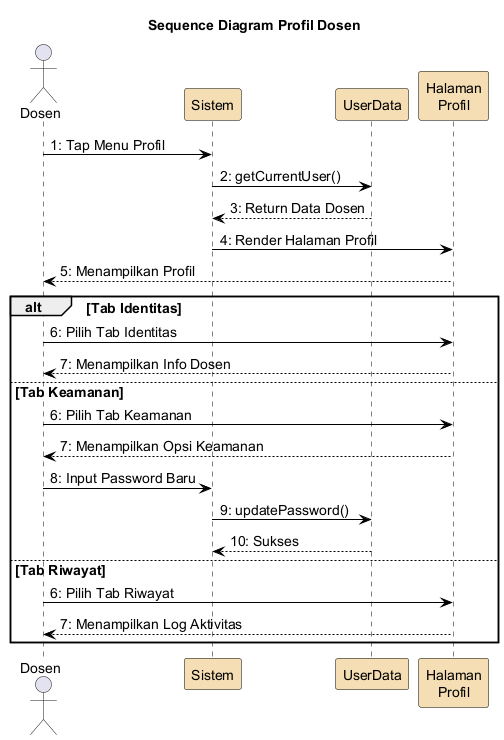

The diagram above was rendered by PlantUML. Its source (embedded in the PNG):
@startuml
skinparam backgroundColor White
skinparam ParticipantBorderColor Black
skinparam SequenceLifeLineBorderColor Black
skinparam ArrowColor Black
skinparam defaultFontSize 14
skinparam ParticipantBackgroundColor #F5DEB3

title Sequence Diagram Profil Dosen

actor Dosen
participant "Sistem" as sistem
participant "UserData" as user
participant "Halaman\nProfil" as profil

Dosen -> sistem : 1: Tap Menu Profil
sistem -> user : 2: getCurrentUser()
user --> sistem : 3: Return Data Dosen
sistem -> profil : 4: Render Halaman Profil
profil --> Dosen : 5: Menampilkan Profil
alt Tab Identitas
  Dosen -> profil : 6: Pilih Tab Identitas
  profil --> Dosen : 7: Menampilkan Info Dosen
else Tab Keamanan
  Dosen -> profil : 6: Pilih Tab Keamanan
  profil --> Dosen : 7: Menampilkan Opsi Keamanan
  Dosen -> sistem : 8: Input Password Baru
  sistem -> user : 9: updatePassword()
  user --> sistem : 10: Sukses
else Tab Riwayat
  Dosen -> profil : 6: Pilih Tab Riwayat
  profil --> Dosen : 7: Menampilkan Log Aktivitas
end

@enduml